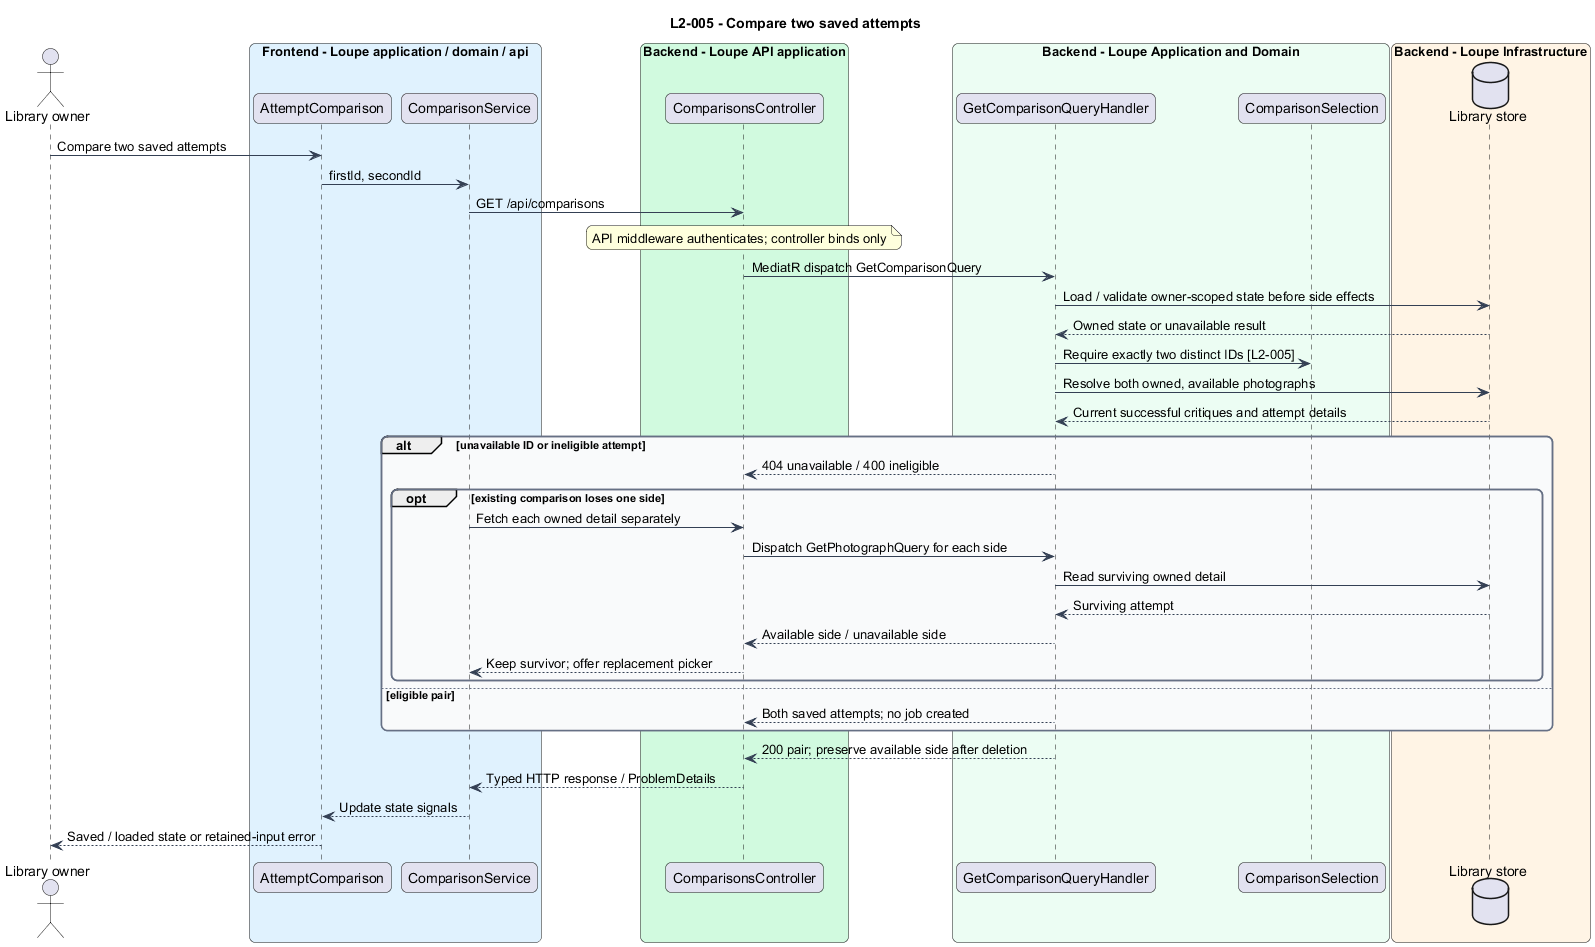

The diagram above was rendered by PlantUML. Its source (embedded in the PNG):
@startuml
title L2-005 - Compare two saved attempts
skinparam backgroundColor #FFFFFF
skinparam shadowing false
skinparam roundcorner 12
skinparam defaultFontName Arial
skinparam ArrowColor #344054
skinparam rectangle {
  BorderColor #344054
  FontColor #101828
}
skinparam package {
  BorderColor #667085
  FontColor #101828
  BackgroundColor #F9FAFB
}

actor "Library owner" as actor
box "Frontend - Loupe application / domain / api" #E0F2FE
participant "AttemptComparison" as page
participant "ComparisonService" as client
end box
box "Backend - Loupe API application" #D1FADF
participant "ComparisonsController" as controller
end box
box "Backend - Loupe Application and Domain" #ECFDF3
participant "GetComparisonQueryHandler" as handler
participant "ComparisonSelection" as entity
end box
box "Backend - Loupe Infrastructure" #FFF4E5
database "Library store" as db
end box
actor -> page : Compare two saved attempts
page -> client : firstId, secondId
client -> controller : GET /api/comparisons
note over controller : API middleware authenticates; controller binds only
controller -> handler : MediatR dispatch GetComparisonQuery
handler -> db : Load / validate owner-scoped state before side effects
db --> handler : Owned state or unavailable result
handler -> entity : Require exactly two distinct IDs [L2-005]
handler -> db : Resolve both owned, available photographs
db --> handler : Current successful critiques and attempt details
alt unavailable ID or ineligible attempt
handler --> controller : 404 unavailable / 400 ineligible
opt existing comparison loses one side
client -> controller : Fetch each owned detail separately
controller -> handler : Dispatch GetPhotographQuery for each side
handler -> db : Read surviving owned detail
db --> handler : Surviving attempt
handler --> controller : Available side / unavailable side
controller --> client : Keep survivor; offer replacement picker
end
else eligible pair
handler --> controller : Both saved attempts; no job created
end
handler --> controller : 200 pair; preserve available side after deletion
controller --> client : Typed HTTP response / ProblemDetails
client --> page : Update state signals
page --> actor : Saved / loaded state or retained-input error
@enduml